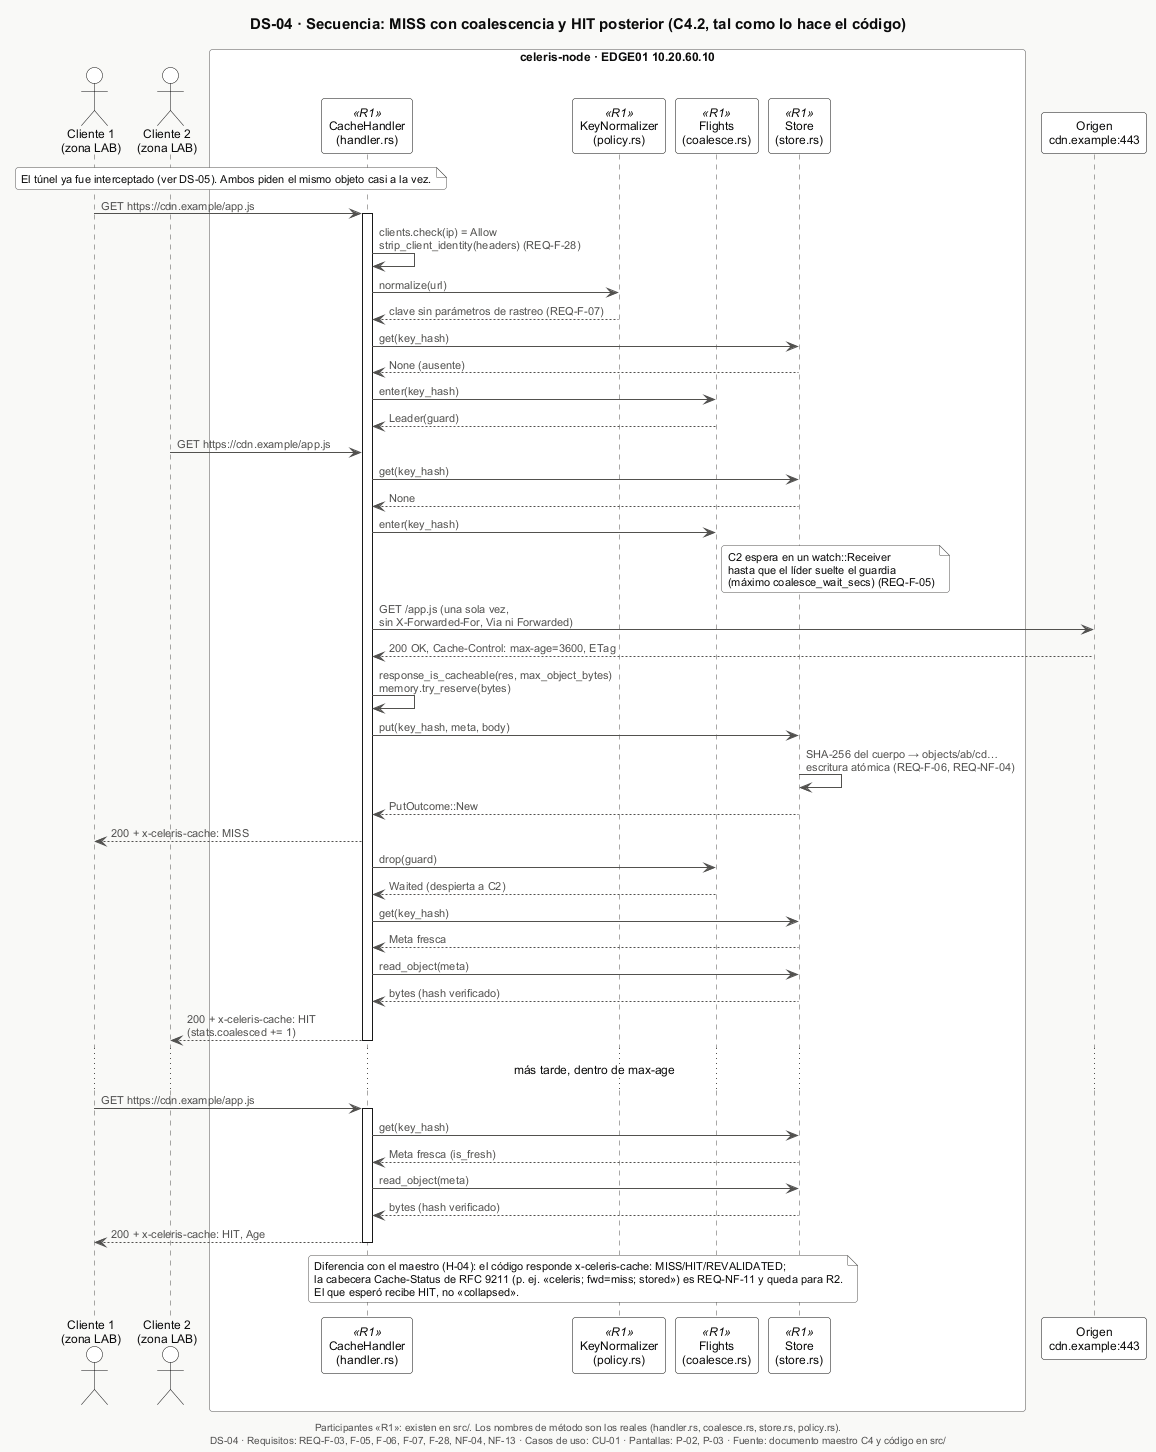

The diagram above was rendered by PlantUML. Its source (embedded in the PNG):
@startuml DS-04-secuencia-miss-coalescencia-hit
!include _estilo.iuml
title DS-04 · Secuencia: MISS con coalescencia y HIT posterior (C4.2, tal como lo hace el código)
caption Participantes «R1»: existen en src/. Los nombres de método son los reales (handler.rs, coalesce.rs, store.rs, policy.rs).

actor "Cliente 1\n(zona LAB)" as C1
actor "Cliente 2\n(zona LAB)" as C2
box "celeris-node · EDGE01 10.20.60.10" #FFFFFF
  participant "CacheHandler\n(handler.rs)" as H <<R1>>
  participant "KeyNormalizer\n(policy.rs)" as K <<R1>>
  participant "Flights\n(coalesce.rs)" as F <<R1>>
  participant "Store\n(store.rs)" as S <<R1>>
end box
participant "Origen\ncdn.example:443" as O

note over C1, H : El túnel ya fue interceptado (ver DS-05). Ambos piden el mismo objeto casi a la vez.

C1 -> H : GET https://cdn.example/app.js
activate H
H -> H : clients.check(ip) = Allow\nstrip_client_identity(headers) (REQ-F-28)
H -> K : normalize(url)
K --> H : clave sin parámetros de rastreo (REQ-F-07)
H -> S : get(key_hash)
S --> H : None (ausente)
H -> F : enter(key_hash)
F --> H : Leader(guard)

C2 -> H : GET https://cdn.example/app.js
H -> S : get(key_hash)
S --> H : None
H -> F : enter(key_hash)
note right of F : C2 espera en un watch::Receiver\nhasta que el líder suelte el guardia\n(máximo coalesce_wait_secs) (REQ-F-05)

H -> O : GET /app.js (una sola vez,\nsin X-Forwarded-For, Via ni Forwarded)
O --> H : 200 OK, Cache-Control: max-age=3600, ETag
H -> H : response_is_cacheable(res, max_object_bytes)\nmemory.try_reserve(bytes)
H -> S : put(key_hash, meta, body)
S -> S : SHA-256 del cuerpo → objects/ab/cd…\nescritura atómica (REQ-F-06, REQ-NF-04)
S --> H : PutOutcome::New
H --> C1 : 200 + x-celeris-cache: MISS
H -> F : drop(guard)
F --> H : Waited (despierta a C2)
H -> S : get(key_hash)
S --> H : Meta fresca
H -> S : read_object(meta)
S --> H : bytes (hash verificado)
H --> C2 : 200 + x-celeris-cache: HIT\n(stats.coalesced += 1)
deactivate H

... más tarde, dentro de max-age ...

C1 -> H : GET https://cdn.example/app.js
activate H
H -> S : get(key_hash)
S --> H : Meta fresca (is_fresh)
H -> S : read_object(meta)
S --> H : bytes (hash verificado)
H --> C1 : 200 + x-celeris-cache: HIT, Age
deactivate H

note over H, S
  Diferencia con el maestro (H-04): el código responde x-celeris-cache: MISS/HIT/REVALIDATED;
  la cabecera Cache-Status de RFC 9211 (p. ej. «celeris; fwd=miss; stored») es REQ-NF-11 y queda para R2.
  El que esperó recibe HIT, no «collapsed».
end note

$pie("DS-04", "REQ-F-03, F-05, F-06, F-07, F-28, NF-04, NF-13", "CU-01", "P-02, P-03")
@enduml